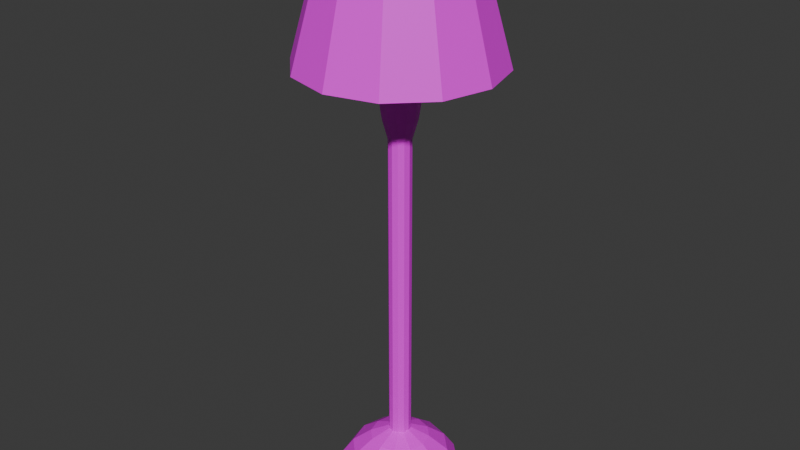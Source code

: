 # Source: Abajur.blend  (saved by Blender 5.0.119; exported with 4.5.12 LTS)
import bpy
from mathutils import Matrix  # noqa: F401  (used for matrix-valued properties, if any)

bpy.ops.wm.read_factory_settings(use_empty=True)
scene = bpy.context.scene
scene.name = 'Scene'

# ---- collections
col_collection = bpy.data.collections.new('Collection'); scene.collection.children.link(col_collection)

# ---- images (referenced by path relative to the original .blend; pixels are not part of the script)
import os
ASSET_DIR = os.environ.get("B2B_ASSET_DIR", "")  # directory of the original .blend (textures are referenced by path, not embedded)
HERE = os.path.dirname(os.path.abspath(__file__))  # packed textures are extracted next to this script under _unpacked/

def load_image(name, relpath, width, height, colorspace="sRGB"):
    """Load a texture the original file referenced (path relative to the .blend, or extracted next to this script)."""
    p = next((c for c in (os.path.join(HERE, relpath), os.path.join(ASSET_DIR, relpath)) if relpath and os.path.exists(c)), "")
    if p:
        img = bpy.data.images.load(p, check_existing=True)
        img.name = name
    else:  # same state as the original file: an image datablock whose file is absent (Cycles renders it pink)
        img = bpy.data.images.new(name, width, height)
        img.source = "FILE"
        img.filepath = "//" + (relpath or name)
    img.colorspace_settings.name = colorspace
    return img
img_base_base_color_001 = load_image('Base Base Color.001', 'Base Base Color.001.png', 1024, 1024, 'sRGB')
img_pilar_1_base_color = load_image('Pilar 1 Base Color', 'Pilar 1 Base Color.png', 1024, 1024, 'sRGB')
img_pilar_2_base_color_001 = load_image('Pilar 2 Base Color.001', 'Pilar 2 Base Color.001.png', 1024, 1024, 'sRGB')
img_pilar_4_base_color = load_image('Pilar 4 Base Color', 'Pilar 4 Base Color.png', 1024, 1024, 'sRGB')
img_cabe_a_base_color = load_image('Cabeça Base Color', 'Cabeça Base Color.png', 1024, 1024, 'sRGB')
img_pilar_3_metallic = load_image('Pilar 3 Metallic', '', 16, 16, 'Non-Color')
img_material_013_base_color = load_image('Material.013 Base Color', '', 16, 16, 'sRGB')
img_haste_base_color_001 = load_image('Haste Base Color.001', 'Haste Base Color.001.png', 1024, 1024, 'sRGB')

# ---- materials (node trees are filled in below, after node groups)
mat_material_007 = bpy.data.materials.new('Material.007')
mat_material_006 = bpy.data.materials.new('Material.006')
mat_material_005 = bpy.data.materials.new('Material.005')
mat_material_004 = bpy.data.materials.new('Material.004')
mat_material_001 = bpy.data.materials.new('Material.001')
mat_material_013 = bpy.data.materials.new('Material.013')
mat_material_003 = bpy.data.materials.new('Material.003')

# ---- material node trees
mat_material_007.use_nodes = True; mat_material_007.node_tree.nodes.clear()
_N = mat_material_007.node_tree.nodes; _L = mat_material_007.node_tree.links
n0 = _N.new('ShaderNodeBsdfPrincipled'); n0.name = 'Principled BSDF'; n0.location = (-200, 100)
n1 = _N.new('ShaderNodeOutputMaterial'); n1.name = 'Material Output'; n1.location = (200, 100)
n2 = _N.new('ShaderNodeTexImage'); n2.name = 'Image Texture'; n2.location = (-490, 75)
n2.image = img_base_base_color_001
n2.interpolation = 'Closest'
_L.new(n0.outputs[0], n1.inputs[0])
_L.new(n2.outputs[0], n0.inputs[0])
n1.is_active_output = True
mat_material_006.use_nodes = True; mat_material_006.node_tree.nodes.clear()
_N = mat_material_006.node_tree.nodes; _L = mat_material_006.node_tree.links
n0 = _N.new('ShaderNodeBsdfPrincipled'); n0.name = 'Principled BSDF'; n0.location = (-200, 100)
n1 = _N.new('ShaderNodeOutputMaterial'); n1.name = 'Material Output'; n1.location = (200, 100)
n2 = _N.new('ShaderNodeTexImage'); n2.name = 'Image Texture'; n2.location = (-490, 75)
n2.image = img_pilar_1_base_color
n2.interpolation = 'Closest'
_L.new(n0.outputs[0], n1.inputs[0])
_L.new(n2.outputs[0], n0.inputs[0])
n1.is_active_output = True
mat_material_005.use_nodes = True; mat_material_005.node_tree.nodes.clear()
_N = mat_material_005.node_tree.nodes; _L = mat_material_005.node_tree.links
n0 = _N.new('ShaderNodeBsdfPrincipled'); n0.name = 'Principled BSDF'; n0.location = (-200, 100)
n1 = _N.new('ShaderNodeOutputMaterial'); n1.name = 'Material Output'; n1.location = (200, 100)
n2 = _N.new('ShaderNodeTexImage'); n2.name = 'Image Texture'; n2.location = (-490, 75)
n2.image = img_pilar_2_base_color_001
n2.interpolation = 'Closest'
_L.new(n0.outputs[0], n1.inputs[0])
_L.new(n2.outputs[0], n0.inputs[0])
n1.is_active_output = True
mat_material_004.use_nodes = True; mat_material_004.node_tree.nodes.clear()
_N = mat_material_004.node_tree.nodes; _L = mat_material_004.node_tree.links
n0 = _N.new('ShaderNodeBsdfPrincipled'); n0.name = 'Principled BSDF'; n0.location = (-200, 100)
n1 = _N.new('ShaderNodeOutputMaterial'); n1.name = 'Material Output'; n1.location = (200, 100)
n2 = _N.new('ShaderNodeTexImage'); n2.name = 'Image Texture'; n2.location = (-490, 75)
n2.image = img_pilar_4_base_color
n2.interpolation = 'Closest'
_L.new(n0.outputs[0], n1.inputs[0])
_L.new(n2.outputs[0], n0.inputs[0])
n1.is_active_output = True
mat_material_001.use_nodes = True; mat_material_001.node_tree.nodes.clear()
_N = mat_material_001.node_tree.nodes; _L = mat_material_001.node_tree.links
n0 = _N.new('ShaderNodeBsdfPrincipled'); n0.name = 'Principled BSDF'; n0.location = (-200, 100)
n1 = _N.new('ShaderNodeOutputMaterial'); n1.name = 'Material Output'; n1.location = (200, 100)
n2 = _N.new('ShaderNodeTexImage'); n2.name = 'Image Texture'; n2.location = (-490, 75)
n2.image = img_cabe_a_base_color
n2.interpolation = 'Closest'
_L.new(n0.outputs[0], n1.inputs[0])
_L.new(n2.outputs[0], n0.inputs[0])
n1.is_active_output = True
mat_material_013.use_nodes = True; mat_material_013.node_tree.nodes.clear()
_N = mat_material_013.node_tree.nodes; _L = mat_material_013.node_tree.links
n0 = _N.new('ShaderNodeBsdfPrincipled'); n0.name = 'Principled BSDF'; n0.location = (-200, 100)
n1 = _N.new('ShaderNodeOutputMaterial'); n1.name = 'Material Output'; n1.location = (200, 100)
n2 = _N.new('ShaderNodeTexImage'); n2.name = 'Image Texture'; n2.location = (-490, 50)
n2.image = img_pilar_3_metallic
n3 = _N.new('ShaderNodeTexImage'); n3.name = 'Image Texture.001'; n3.location = (-490, 75)
n3.image = img_material_013_base_color
_L.new(n0.outputs[0], n1.inputs[0])
_L.new(n2.outputs[0], n0.inputs[1])
_L.new(n3.outputs[0], n0.inputs[0])
n1.is_active_output = True
mat_material_003.use_nodes = True; mat_material_003.node_tree.nodes.clear()
_N = mat_material_003.node_tree.nodes; _L = mat_material_003.node_tree.links
n0 = _N.new('ShaderNodeBsdfPrincipled'); n0.name = 'Principled BSDF'; n0.location = (-200, 100)
n1 = _N.new('ShaderNodeOutputMaterial'); n1.name = 'Material Output'; n1.location = (200, 100)
n2 = _N.new('ShaderNodeTexImage'); n2.name = 'Image Texture'; n2.location = (-490, 75)
n2.image = img_haste_base_color_001
_L.new(n0.outputs[0], n1.inputs[0])
_L.new(n2.outputs[0], n0.inputs[0])
n1.is_active_output = True

# ---- world
world_world = bpy.data.worlds.new('World'); scene.world = world_world
world_world.use_nodes = True; world_world.node_tree.nodes.clear()
_N = world_world.node_tree.nodes; _L = world_world.node_tree.links
n0 = _N.new('ShaderNodeOutputWorld'); n0.name = 'World Output'; n0.location = (300, 300)
n1 = _N.new('ShaderNodeBackground'); n1.name = 'Background'; n1.location = (10, 300)
n1.inputs[0].default_value = (0.05088, 0.05088, 0.05088, 1.0)
_L.new(n1.outputs[0], n0.inputs[0])
n0.is_active_output = True
world_world.color = (0.05088, 0.05088, 0.05088)
world_world.use_sun_shadow = False
world_world.sun_shadow_jitter_overblur = 0.0

# ---- meshes
me_cylinder = bpy.data.meshes.new('Cylinder')
me_cylinder.from_pydata([(0.0, 1.0, -0.00395), (0.0, 1.0, 0.25), (0.5, 0.866, -0.00395), (0.5, 0.866, 0.25), (0.866, 0.5, -0.00395), (0.866, 0.5, 0.25), (1.0, 0.0, -0.00395), (1.0, 0.0, 0.25), (0.866, -0.5, -0.00395), (0.866, -0.5, 0.25), (0.5, -0.866, -0.00395), (0.5, -0.866, 0.25), (0.0, -1.0, -0.00395), (0.0, -1.0, 0.25), (-0.5, -0.866, -0.00395), (-0.5, -0.866, 0.25), (-0.866, -0.5, -0.00395), (-0.866, -0.5, 0.25), (-1.0, 0.0, -0.00395), (-1.0, 0.0, 0.25), (-0.866, 0.5, -0.00395), (-0.866, 0.5, 0.25), (-0.5, 0.866, -0.00395), (-0.5, 0.866, 0.25), (9.313e-10, 0.8125, 0.5253), (0.4062, 0.7036, 0.5253), (0.7036, 0.4062, 0.5253), (0.8125, -9.313e-10, 0.5253), (0.7036, -0.4062, 0.5253), (0.4062, -0.7036, 0.5253), (9.313e-10, -0.8125, 0.5253), (-0.4062, -0.7036, 0.5253), (-0.7036, -0.4062, 0.5253), (-0.8125, -9.313e-10, 0.5253), (-0.7036, 0.4062, 0.5253), (-0.4062, 0.7036, 0.5253), (2.804e-09, 0.5005, 0.7659), (0.2502, 0.4334, 0.7659), (0.4334, 0.2502, 0.7659), (0.5005, -5.737e-10, 0.7659), (0.4334, -0.2502, 0.7659), (0.2502, -0.4334, 0.7659), (2.804e-09, -0.5005, 0.7659), (-0.2502, -0.4334, 0.7659), (-0.4334, -0.2502, 0.7659), (-0.5005, -5.737e-10, 0.7659), (-0.4334, 0.2502, 0.7659), (-0.2502, 0.4334, 0.7659), (-2.02e-09, 0.1898, 0.9102), (0.09489, 0.1643, 0.9102), (0.1643, 0.09489, 0.9102), (0.1898, 2.866e-09, 0.9102), (0.1643, -0.09489, 0.9102), (0.09489, -0.1643, 0.9102), (-2.02e-09, -0.1898, 0.9102), (-0.09489, -0.1643, 0.9102), (-0.1643, -0.09489, 0.9102), (-0.1898, 2.866e-09, 0.9102), (-0.1643, 0.09489, 0.9102), (-0.09489, 0.1643, 0.9102)], [], [(0, 1, 3, 2), (2, 3, 5, 4), (4, 5, 7, 6), (6, 7, 9, 8), (8, 9, 11, 10), (10, 11, 13, 12), (12, 13, 15, 14), (14, 15, 17, 16), (16, 17, 19, 18), (18, 19, 21, 20), (13, 11, 29, 30), (20, 21, 23, 22), (22, 23, 1, 0), (0, 2, 4, 6, 8, 10, 12, 14, 16, 18, 20, 22), (33, 32, 44, 45), (11, 9, 28, 29), (9, 7, 27, 28), (1, 23, 35, 24), (3, 1, 24, 25), (7, 5, 26, 27), (23, 21, 34, 35), (5, 3, 25, 26), (21, 19, 33, 34), (19, 17, 32, 33), (17, 15, 31, 32), (15, 13, 30, 31), (42, 41, 53, 54), (30, 29, 41, 42), (27, 26, 38, 39), (34, 33, 45, 46), (31, 30, 42, 43), (28, 27, 39, 40), (35, 34, 46, 47), (25, 24, 36, 37), (32, 31, 43, 44), (29, 28, 40, 41), (24, 35, 47, 36), (26, 25, 37, 38), (49, 48, 59, 58, 57, 56, 55, 54, 53, 52, 51, 50), (39, 38, 50, 51), (46, 45, 57, 58), (43, 42, 54, 55), (40, 39, 51, 52), (47, 46, 58, 59), (37, 36, 48, 49), (44, 43, 55, 56), (41, 40, 52, 53), (36, 47, 59, 48), (38, 37, 49, 50), (45, 44, 56, 57)])
_uv = me_cylinder.uv_layers.new(name='UVMap')
_uv.uv.foreach_set('vector', [0.7047, 0.1327, 0.6349, 0.1327, 0.6349, 0.009562, 0.7047, 0.009562, 0.7047, 0.8056, 0.6349, 0.8056, 0.6349, 0.6824, 0.7047, 0.6824, 0.7047, 0.6824, 0.6349, 0.6824, 0.6349, 0.5403, 0.7047, 0.5403, 0.7047, 0.5403, 0.6349, 0.5403, 0.6349, 0.4171, 0.7047, 0.4171, 0.8692, 0.398, 0.7994, 0.398, 0.7994, 0.2749, 0.8692, 0.2749, 0.8692, 0.2749, 0.7994, 0.2749, 0.7994, 0.1327, 0.8692, 0.1327, 0.8692, 0.1327, 0.7994, 0.1327, 0.7994, 0.009562, 0.8692, 0.009562, 0.8692, 0.8056, 0.7994, 0.8056, 0.7994, 0.6824, 0.8692, 0.6824, 0.8692, 0.6824, 0.7994, 0.6824, 0.7994, 0.5403, 0.8692, 0.5403, 0.8692, 0.5403, 0.7994, 0.5403, 0.7994, 0.4171, 0.8692, 0.4171, 0.7994, 0.1327, 0.7994, 0.2749, 0.7238, 0.2615, 0.7238, 0.146, 0.7047, 0.398, 0.6349, 0.398, 0.6349, 0.2749, 0.7047, 0.2749, 0.7047, 0.2749, 0.6349, 0.2749, 0.6349, 0.1327, 0.7047, 0.1327, 0.009562, 0.346, 0.009562, 0.2038, 0.08065, 0.08065, 0.2038, 0.009562, 0.346, 0.009562, 0.4691, 0.08065, 0.5402, 0.2038, 0.5402, 0.346, 0.4691, 0.4691, 0.346, 0.5402, 0.2038, 0.5402, 0.08065, 0.4691, 0.06732, 0.6171, 0.1674, 0.5593, 0.1895, 0.6421, 0.1279, 0.6777, 0.7994, 0.2749, 0.7994, 0.398, 0.7238, 0.3616, 0.7238, 0.2615, 0.6349, 0.4171, 0.6349, 0.5403, 0.5593, 0.5536, 0.5593, 0.4535, 0.6349, 0.1327, 0.6349, 0.2749, 0.5593, 0.2615, 0.5593, 0.146, 0.6349, 0.009562, 0.6349, 0.1327, 0.5593, 0.146, 0.5593, 0.04598, 0.6349, 0.5403, 0.6349, 0.6824, 0.5593, 0.6691, 0.5593, 0.5536, 0.6349, 0.2749, 0.6349, 0.398, 0.5593, 0.3616, 0.5593, 0.2615, 0.6349, 0.6824, 0.6349, 0.8056, 0.5593, 0.7692, 0.5593, 0.6691, 0.7994, 0.4171, 0.7994, 0.5403, 0.7238, 0.5536, 0.7238, 0.4535, 0.7994, 0.5403, 0.7994, 0.6824, 0.7238, 0.6691, 0.7238, 0.5536, 0.7994, 0.6824, 0.7994, 0.8056, 0.7238, 0.7692, 0.7238, 0.6691, 0.7994, 0.009562, 0.7994, 0.1327, 0.7238, 0.146, 0.7238, 0.04598, 0.3223, 0.6777, 0.3579, 0.7393, 0.2755, 0.7614, 0.262, 0.738, 0.3829, 0.6171, 0.4407, 0.7171, 0.3579, 0.7393, 0.3223, 0.6777, 0.3829, 0.9327, 0.2829, 0.9904, 0.2607, 0.9077, 0.3223, 0.8721, 0.009562, 0.7171, 0.06732, 0.6171, 0.1279, 0.6777, 0.09234, 0.7393, 0.2829, 0.5593, 0.3829, 0.6171, 0.3223, 0.6777, 0.2607, 0.6421, 0.4407, 0.8326, 0.3829, 0.9327, 0.3223, 0.8721, 0.3579, 0.8105, 0.009562, 0.8326, 0.009562, 0.7171, 0.09234, 0.7393, 0.09234, 0.8105, 0.1674, 0.9904, 0.06732, 0.9327, 0.1279, 0.8721, 0.1895, 0.9077, 0.1674, 0.5593, 0.2829, 0.5593, 0.2607, 0.6421, 0.1895, 0.6421, 0.4407, 0.7171, 0.4407, 0.8326, 0.3579, 0.8105, 0.3579, 0.7393, 0.06732, 0.9327, 0.009562, 0.8326, 0.09234, 0.8105, 0.1279, 0.8721, 0.2829, 0.9904, 0.1674, 0.9904, 0.1895, 0.9077, 0.2607, 0.9077, 0.2116, 0.8252, 0.1883, 0.8117, 0.1748, 0.7884, 0.1748, 0.7614, 0.1883, 0.738, 0.2116, 0.7245, 0.2386, 0.7245, 0.262, 0.738, 0.2755, 0.7614, 0.2755, 0.7884, 0.262, 0.8117, 0.2386, 0.8252, 0.3223, 0.8721, 0.2607, 0.9077, 0.2386, 0.8252, 0.262, 0.8117, 0.09234, 0.7393, 0.1279, 0.6777, 0.1883, 0.738, 0.1748, 0.7614, 0.2607, 0.6421, 0.3223, 0.6777, 0.262, 0.738, 0.2386, 0.7245, 0.3579, 0.8105, 0.3223, 0.8721, 0.262, 0.8117, 0.2755, 0.7884, 0.09234, 0.8105, 0.09234, 0.7393, 0.1748, 0.7614, 0.1748, 0.7884, 0.1895, 0.9077, 0.1279, 0.8721, 0.1883, 0.8117, 0.2116, 0.8252, 0.1895, 0.6421, 0.2607, 0.6421, 0.2386, 0.7245, 0.2116, 0.7245, 0.3579, 0.7393, 0.3579, 0.8105, 0.2755, 0.7884, 0.2755, 0.7614, 0.1279, 0.8721, 0.09234, 0.8105, 0.1748, 0.7884, 0.1883, 0.8117, 0.2607, 0.9077, 0.1895, 0.9077, 0.2116, 0.8252, 0.2386, 0.8252, 0.1279, 0.6777, 0.1895, 0.6421, 0.2116, 0.7245, 0.1883, 0.738])
me_cylinder.materials.append(mat_material_007)
me_cylinder.update()
me_cylinder_002 = bpy.data.meshes.new('Cylinder.002')
me_cylinder_002.from_pydata([(0.0, 1.0, -0.25), (0.0, 1.0, 28.47), (0.5, 0.866, -0.25), (0.5, 0.866, 28.47), (0.866, 0.5, -0.25), (0.866, 0.5, 28.47), (1.0, 0.0, -0.25), (1.0, 0.0, 28.47), (0.866, -0.5, -0.25), (0.866, -0.5, 28.47), (0.5, -0.866, -0.25), (0.5, -0.866, 28.47), (0.0, -1.0, -0.25), (0.0, -1.0, 28.47), (-0.5, -0.866, -0.25), (-0.5, -0.866, 28.47), (-0.866, -0.5, -0.25), (-0.866, -0.5, 28.47), (-1.0, 0.0, -0.25), (-1.0, 0.0, 28.47), (-0.866, 0.5, -0.25), (-0.866, 0.5, 28.47), (-0.5, 0.866, -0.25), (-0.5, 0.866, 28.47)], [], [(0, 1, 3, 2), (2, 3, 5, 4), (4, 5, 7, 6), (6, 7, 9, 8), (8, 9, 11, 10), (10, 11, 13, 12), (12, 13, 15, 14), (14, 15, 17, 16), (16, 17, 19, 18), (18, 19, 21, 20), (3, 1, 23, 21, 19, 17, 15, 13, 11, 9, 7, 5), (20, 21, 23, 22), (22, 23, 1, 0), (0, 2, 4, 6, 8, 10, 12, 14, 16, 18, 20, 22)])
_uv = me_cylinder_002.uv_layers.new(name='UVMap')
_uv.uv.foreach_set('vector', [0.02051, 0.9949, 0.02051, 0.005059, 0.03835, 0.005059, 0.03835, 0.9949, 0.03835, 0.9949, 0.03835, 0.005059, 0.0538, 0.005059, 0.0538, 0.9949, 0.06392, 0.9949, 0.06392, 0.005059, 0.07937, 0.005059, 0.07937, 0.9949, 0.07937, 0.9949, 0.07937, 0.005059, 0.09721, 0.005059, 0.09721, 0.9949, 0.09721, 0.9949, 0.09721, 0.005059, 0.1127, 0.005059, 0.1127, 0.9949, 0.1228, 0.9949, 0.1228, 0.005059, 0.1382, 0.005059, 0.1382, 0.9949, 0.1382, 0.9949, 0.1382, 0.005059, 0.1561, 0.005059, 0.1561, 0.9949, 0.1561, 0.9949, 0.1561, 0.005059, 0.1715, 0.005059, 0.1715, 0.9949, 0.1816, 0.9949, 0.1816, 0.005059, 0.1971, 0.005059, 0.1971, 0.9949, 0.1971, 0.9949, 0.1971, 0.005059, 0.2149, 0.005059, 0.2149, 0.9949, 0.2494, 0.06272, 0.2405, 0.04727, 0.2405, 0.02943, 0.2494, 0.01398, 0.2649, 0.005059, 0.2827, 0.005059, 0.2982, 0.01398, 0.3071, 0.02943, 0.3071, 0.04727, 0.2982, 0.06272, 0.2827, 0.07164, 0.2649, 0.07164, 0.2149, 0.9949, 0.2149, 0.005059, 0.2304, 0.005059, 0.2304, 0.9949, 0.005059, 0.9949, 0.005059, 0.005059, 0.02051, 0.005059, 0.02051, 0.9949, 0.2405, 0.124, 0.2405, 0.1061, 0.2494, 0.09068, 0.2649, 0.08176, 0.2827, 0.08176, 0.2982, 0.09068, 0.3071, 0.1061, 0.3071, 0.124, 0.2982, 0.1394, 0.2827, 0.1483, 0.2649, 0.1483, 0.2494, 0.1394])
me_cylinder_002.materials.append(mat_material_006)
me_cylinder_002.update()
me_cylinder_003 = bpy.data.meshes.new('Cylinder.003')
me_cylinder_003.from_pydata([(3.086e-09, 0.7996, -0.25), (0.0, 1.0, 4.137), (0.3998, 0.6924, -0.25), (0.5, 0.866, 4.137), (0.6924, 0.3998, -0.25), (0.866, 0.5, 4.137), (0.7996, -1.029e-09, -0.25), (1.0, 0.0, 4.137), (0.6924, -0.3998, -0.25), (0.866, -0.5, 4.137), (0.3998, -0.6924, -0.25), (0.5, -0.866, 4.137), (3.086e-09, -0.7996, -0.25), (0.0, -1.0, 4.137), (-0.3998, -0.6924, -0.25), (-0.5, -0.866, 4.137), (-0.6924, -0.3998, -0.25), (-0.866, -0.5, 4.137), (-0.7996, -1.029e-09, -0.25), (-1.0, 0.0, 4.137), (-0.6924, 0.3998, -0.25), (-0.866, 0.5, 4.137), (-0.3998, 0.6924, -0.25), (-0.5, 0.866, 4.137), (-1.132e-09, 1.155, 1.022), (-1.312e-09, 1.378, 2.539), (-1.312e-09, 1.378, 3.329), (0.6891, 1.194, 3.329), (0.6891, 1.194, 2.539), (0.5776, 1.0, 1.022), (1.194, 0.6891, 3.329), (1.194, 0.6891, 2.539), (1.0, 0.5776, 1.022), (1.378, 2.097e-10, 3.329), (1.378, 2.097e-10, 2.539), (1.155, 6.918e-10, 1.022), (1.194, -0.6891, 3.329), (1.194, -0.6891, 2.539), (1.0, -0.5776, 1.022), (0.6891, -1.194, 3.329), (0.6891, -1.194, 2.539), (0.5776, -1.0, 1.022), (-1.312e-09, -1.378, 3.329), (-1.312e-09, -1.378, 2.539), (-1.132e-09, -1.155, 1.022), (-0.6891, -1.194, 3.329), (-0.6891, -1.194, 2.539), (-0.5776, -1.0, 1.022), (-1.194, -0.6891, 3.329), (-1.194, -0.6891, 2.539), (-1.0, -0.5776, 1.022), (-1.378, 2.097e-10, 3.329), (-1.378, 2.097e-10, 2.539), (-1.155, 6.918e-10, 1.022), (-1.194, 0.6891, 3.329), (-1.194, 0.6891, 2.539), (-1.0, 0.5776, 1.022), (-0.6891, 1.194, 3.329), (-0.6891, 1.194, 2.539), (-0.5776, 1.0, 1.022)], [], [(26, 1, 3, 27), (27, 3, 5, 30), (30, 5, 7, 33), (33, 7, 9, 36), (36, 9, 11, 39), (39, 11, 13, 42), (42, 13, 15, 45), (45, 15, 17, 48), (48, 17, 19, 51), (51, 19, 21, 54), (3, 1, 23, 21, 19, 17, 15, 13, 11, 9, 7, 5), (54, 21, 23, 57), (57, 23, 1, 26), (0, 2, 4, 6, 8, 10, 12, 14, 16, 18, 20, 22), (22, 59, 24, 0), (59, 58, 25, 24), (58, 57, 26, 25), (20, 56, 59, 22), (56, 55, 58, 59), (55, 54, 57, 58), (18, 53, 56, 20), (53, 52, 55, 56), (52, 51, 54, 55), (16, 50, 53, 18), (50, 49, 52, 53), (49, 48, 51, 52), (14, 47, 50, 16), (47, 46, 49, 50), (46, 45, 48, 49), (12, 44, 47, 14), (44, 43, 46, 47), (43, 42, 45, 46), (10, 41, 44, 12), (41, 40, 43, 44), (40, 39, 42, 43), (8, 38, 41, 10), (38, 37, 40, 41), (37, 36, 39, 40), (6, 35, 38, 8), (35, 34, 37, 38), (34, 33, 36, 37), (4, 32, 35, 6), (32, 31, 34, 35), (31, 30, 33, 34), (2, 29, 32, 4), (29, 28, 31, 32), (28, 27, 30, 31), (0, 24, 29, 2), (24, 25, 28, 29), (25, 26, 27, 28)])
_uv = me_cylinder_003.uv_layers.new(name='UVMap')
_uv.uv.foreach_set('vector', [0.1674, 0.1035, 0.1558, 0.009037, 0.2091, 0.01017, 0.241, 0.105, 0.259, 0.105, 0.2909, 0.01017, 0.3442, 0.009037, 0.3326, 0.1035, 0.3326, 0.1035, 0.3442, 0.009037, 0.4058, 0.009037, 0.4174, 0.1035, 0.4174, 0.1035, 0.4058, 0.009037, 0.4591, 0.01017, 0.491, 0.105, 0.509, 0.105, 0.5409, 0.01017, 0.5942, 0.009037, 0.5826, 0.1035, 0.5826, 0.1035, 0.5942, 0.009037, 0.6558, 0.009037, 0.6674, 0.1035, 0.6674, 0.1035, 0.6558, 0.009037, 0.7091, 0.01017, 0.741, 0.105, 0.759, 0.105, 0.7909, 0.01017, 0.8442, 0.009037, 0.8326, 0.1035, 0.8326, 0.1035, 0.8442, 0.009037, 0.9058, 0.009037, 0.9174, 0.1035, 0.9174, 0.1035, 0.9058, 0.009037, 0.9591, 0.01017, 0.991, 0.105, 0.03983, 0.7496, 0.009037, 0.6962, 0.009037, 0.6347, 0.03983, 0.5813, 0.09317, 0.5505, 0.1548, 0.5505, 0.2081, 0.5813, 0.2389, 0.6347, 0.2389, 0.6962, 0.2081, 0.7496, 0.1548, 0.7804, 0.09317, 0.7804, 0.009037, 0.105, 0.04086, 0.01017, 0.0942, 0.009037, 0.08255, 0.1035, 0.08255, 0.1035, 0.0942, 0.009037, 0.1558, 0.009037, 0.1674, 0.1035, 0.2837, 0.7097, 0.259, 0.667, 0.259, 0.6178, 0.2837, 0.5751, 0.3263, 0.5505, 0.3756, 0.5505, 0.4182, 0.5751, 0.4428, 0.6178, 0.4428, 0.667, 0.4182, 0.7097, 0.3756, 0.7343, 0.3263, 0.7343, 0.1004, 0.5315, 0.08942, 0.3788, 0.1606, 0.3788, 0.1496, 0.5315, 0.08942, 0.3788, 0.08255, 0.1974, 0.1674, 0.1974, 0.1606, 0.3788, 0.08255, 0.1974, 0.08255, 0.1035, 0.1674, 0.1035, 0.1674, 0.1974, 0.05773, 0.5324, 0.0278, 0.3801, 0.08942, 0.3788, 0.1004, 0.5315, 0.0278, 0.3801, 0.009037, 0.199, 0.08255, 0.1974, 0.08942, 0.3788, 0.009037, 0.199, 0.009037, 0.105, 0.08255, 0.1035, 0.08255, 0.1974, 0.8996, 0.5315, 0.9106, 0.3788, 0.9722, 0.3801, 0.9423, 0.5324, 0.9106, 0.3788, 0.9174, 0.1974, 0.991, 0.199, 0.9722, 0.3801, 0.9174, 0.1974, 0.9174, 0.1035, 0.991, 0.105, 0.991, 0.199, 0.8504, 0.5315, 0.8394, 0.3788, 0.9106, 0.3788, 0.8996, 0.5315, 0.8394, 0.3788, 0.8326, 0.1974, 0.9174, 0.1974, 0.9106, 0.3788, 0.8326, 0.1974, 0.8326, 0.1035, 0.9174, 0.1035, 0.9174, 0.1974, 0.8077, 0.5324, 0.7778, 0.3801, 0.8394, 0.3788, 0.8504, 0.5315, 0.7778, 0.3801, 0.759, 0.199, 0.8326, 0.1974, 0.8394, 0.3788, 0.759, 0.199, 0.759, 0.105, 0.8326, 0.1035, 0.8326, 0.1974, 0.6496, 0.5315, 0.6606, 0.3788, 0.7222, 0.3801, 0.6923, 0.5324, 0.6606, 0.3788, 0.6674, 0.1974, 0.741, 0.199, 0.7222, 0.3801, 0.6674, 0.1974, 0.6674, 0.1035, 0.741, 0.105, 0.741, 0.199, 0.6004, 0.5315, 0.5894, 0.3788, 0.6606, 0.3788, 0.6496, 0.5315, 0.5894, 0.3788, 0.5826, 0.1974, 0.6674, 0.1974, 0.6606, 0.3788, 0.5826, 0.1974, 0.5826, 0.1035, 0.6674, 0.1035, 0.6674, 0.1974, 0.5577, 0.5324, 0.5278, 0.3801, 0.5894, 0.3788, 0.6004, 0.5315, 0.5278, 0.3801, 0.509, 0.199, 0.5826, 0.1974, 0.5894, 0.3788, 0.509, 0.199, 0.509, 0.105, 0.5826, 0.1035, 0.5826, 0.1974, 0.3996, 0.5315, 0.4106, 0.3788, 0.4722, 0.3801, 0.4423, 0.5324, 0.4106, 0.3788, 0.4174, 0.1974, 0.491, 0.199, 0.4722, 0.3801, 0.4174, 0.1974, 0.4174, 0.1035, 0.491, 0.105, 0.491, 0.199, 0.3504, 0.5315, 0.3394, 0.3788, 0.4106, 0.3788, 0.3996, 0.5315, 0.3394, 0.3788, 0.3326, 0.1974, 0.4174, 0.1974, 0.4106, 0.3788, 0.3326, 0.1974, 0.3326, 0.1035, 0.4174, 0.1035, 0.4174, 0.1974, 0.3077, 0.5324, 0.2778, 0.3801, 0.3394, 0.3788, 0.3504, 0.5315, 0.2778, 0.3801, 0.259, 0.199, 0.3326, 0.1974, 0.3394, 0.3788, 0.259, 0.199, 0.259, 0.105, 0.3326, 0.1035, 0.3326, 0.1974, 0.1496, 0.5315, 0.1606, 0.3788, 0.2222, 0.3801, 0.1923, 0.5324, 0.1606, 0.3788, 0.1674, 0.1974, 0.241, 0.199, 0.2222, 0.3801, 0.1674, 0.1974, 0.1674, 0.1035, 0.241, 0.105, 0.241, 0.199])
me_cylinder_003.materials.append(mat_material_005)
me_cylinder_003.update()
me_cylinder_004 = bpy.data.meshes.new('Cylinder.004')
me_cylinder_004.from_pydata([(0.0, 1.0, -0.25), (0.0, 0.5861, 1.683), (0.5, 0.866, -0.25), (0.2931, 0.5076, 1.683), (0.866, 0.5, -0.25), (0.5076, 0.2931, 1.683), (1.0, 0.0, -0.25), (0.5861, 0.0, 1.683), (0.866, -0.5, -0.25), (0.5076, -0.2931, 1.683), (0.5, -0.866, -0.25), (0.2931, -0.5076, 1.683), (0.0, -1.0, -0.25), (0.0, -0.5861, 1.683), (-0.5, -0.866, -0.25), (-0.2931, -0.5076, 1.683), (-0.866, -0.5, -0.25), (-0.5076, -0.2931, 1.683), (-1.0, 0.0, -0.25), (-0.5861, 0.0, 1.683), (-0.866, 0.5, -0.25), (-0.5076, 0.2931, 1.683), (-0.5, 0.866, -0.25), (-0.2931, 0.5076, 1.683)], [], [(0, 1, 3, 2), (2, 3, 5, 4), (4, 5, 7, 6), (6, 7, 9, 8), (8, 9, 11, 10), (10, 11, 13, 12), (12, 13, 15, 14), (14, 15, 17, 16), (16, 17, 19, 18), (18, 19, 21, 20), (3, 1, 23, 21, 19, 17, 15, 13, 11, 9, 7, 5), (20, 21, 23, 22), (22, 23, 1, 0), (0, 2, 4, 6, 8, 10, 12, 14, 16, 18, 20, 22)])
_uv = me_cylinder_004.uv_layers.new(name='UVMap')
_uv.uv.foreach_set('vector', [0.4113, 0.3955, 0.4692, 0.009698, 0.5212, 0.01634, 0.5, 0.4069, 0.5, 0.4069, 0.5212, 0.01634, 0.5812, 0.01634, 0.6024, 0.4069, 0.6024, 0.4069, 0.5812, 0.01634, 0.6332, 0.009698, 0.6911, 0.3955, 0.009698, 0.7971, 0.0676, 0.4113, 0.1196, 0.418, 0.09839, 0.8085, 0.09839, 0.8085, 0.1196, 0.418, 0.1796, 0.418, 0.2008, 0.8085, 0.2008, 0.8085, 0.1796, 0.418, 0.2316, 0.4113, 0.2895, 0.7971, 0.4113, 0.8121, 0.4692, 0.4263, 0.5212, 0.4329, 0.5, 0.8234, 0.5, 0.8234, 0.5212, 0.4329, 0.5812, 0.4329, 0.6024, 0.8234, 0.6024, 0.8234, 0.5812, 0.4329, 0.6332, 0.4263, 0.6911, 0.8121, 0.7105, 0.3955, 0.7684, 0.009698, 0.8204, 0.01634, 0.7992, 0.4069, 0.7405, 0.6203, 0.7105, 0.5683, 0.7105, 0.5083, 0.7405, 0.4563, 0.7925, 0.4263, 0.8525, 0.4263, 0.9045, 0.4563, 0.9345, 0.5083, 0.9345, 0.5683, 0.9045, 0.6203, 0.8525, 0.6503, 0.7925, 0.6503, 0.7992, 0.4069, 0.8204, 0.01634, 0.8804, 0.01634, 0.9016, 0.4069, 0.9016, 0.4069, 0.8804, 0.01634, 0.9324, 0.009698, 0.9903, 0.3955, 0.009698, 0.252, 0.009698, 0.1496, 0.06091, 0.06091, 0.1496, 0.009698, 0.252, 0.009698, 0.3407, 0.06091, 0.3919, 0.1496, 0.3919, 0.252, 0.3407, 0.3407, 0.252, 0.3919, 0.1496, 0.3919, 0.06091, 0.3407])
me_cylinder_004.materials.append(mat_material_004)
me_cylinder_004.update()
me_cylinder_005 = bpy.data.meshes.new('Cylinder.005')
me_cylinder_005.from_pydata([(0.0, 0.9146, -0.25), (1.018e-08, 0.5688, 1.071), (0.4573, 0.792, -0.25), (0.2844, 0.4926, 1.071), (0.792, 0.4573, -0.25), (0.4926, 0.2844, 1.071), (0.9146, 0.0, -0.25), (0.5688, 0.0, 1.071), (0.792, -0.4573, -0.25), (0.4926, -0.2844, 1.071), (0.4573, -0.792, -0.25), (0.2844, -0.4926, 1.071), (0.0, -0.9146, -0.25), (1.018e-08, -0.5688, 1.071), (-0.4573, -0.792, -0.25), (-0.2844, -0.4926, 1.071), (-0.792, -0.4573, -0.25), (-0.4926, -0.2844, 1.071), (-0.9146, 0.0, -0.25), (-0.5688, 0.0, 1.071), (-0.792, 0.4573, -0.25), (-0.4926, 0.2844, 1.071), (-0.4573, 0.792, -0.25), (-0.2844, 0.4926, 1.071), (0.3153, 0.5461, 1.071), (1.018e-08, 0.6306, 1.071), (0.5461, 0.3153, 1.071), (0.6306, 0.0, 1.071), (0.5461, -0.3153, 1.071), (0.3153, -0.5461, 1.071), (1.018e-08, -0.6306, 1.071), (-0.3153, -0.5461, 1.071), (-0.5461, -0.3153, 1.071), (-0.6306, 0.0, 1.071), (-0.5461, 0.3153, 1.071), (-0.3153, 0.5461, 1.071), (0.0, 1.0, -0.25), (0.5, 0.866, -0.25), (0.866, 0.5, -0.25), (1.0, 0.0, -0.25), (0.866, -0.5, -0.25), (0.5, -0.866, -0.25), (0.0, -1.0, -0.25), (-0.5, -0.866, -0.25), (-0.866, -0.5, -0.25), (-1.0, 0.0, -0.25), (-0.866, 0.5, -0.25), (-0.5, 0.866, -0.25)], [], [(36, 25, 24, 37), (37, 24, 26, 38), (38, 26, 27, 39), (39, 27, 28, 40), (40, 28, 29, 41), (41, 29, 30, 42), (42, 30, 31, 43), (43, 31, 32, 44), (44, 32, 33, 45), (45, 33, 34, 46), (46, 34, 35, 47), (47, 35, 25, 36), (1, 3, 24, 25), (3, 5, 26, 24), (5, 7, 27, 26), (7, 9, 28, 27), (9, 11, 29, 28), (11, 13, 30, 29), (13, 15, 31, 30), (15, 17, 32, 31), (17, 19, 33, 32), (19, 21, 34, 33), (21, 23, 35, 34), (23, 1, 25, 35), (2, 0, 36, 37), (4, 2, 37, 38), (6, 4, 38, 39), (8, 6, 39, 40), (10, 8, 40, 41), (12, 10, 41, 42), (14, 12, 42, 43), (16, 14, 43, 44), (18, 16, 44, 45), (20, 18, 45, 46), (22, 20, 46, 47), (0, 22, 47, 36), (15, 13, 12, 14), (13, 11, 10, 12), (17, 15, 14, 16), (19, 17, 16, 18), (11, 9, 8, 10), (9, 7, 6, 8), (7, 5, 4, 6), (5, 3, 2, 4), (2, 0, 1, 3, 5, 4), (1, 23, 22, 0), (23, 21, 20, 22), (21, 19, 18, 20)])
_uv = me_cylinder_005.uv_layers.new(name='UVMap')
_uv.uv.foreach_set('vector', [0.575, 0.4948, 0.3549, 0.4608, 0.3566, 0.4089, 0.5777, 0.4124, 0.5777, 0.4124, 0.3566, 0.4089, 0.3566, 0.3569, 0.5777, 0.33, 0.5777, 0.33, 0.3566, 0.3569, 0.3549, 0.3188, 0.575, 0.2696, 0.5767, 0.2453, 0.3549, 0.2022, 0.3589, 0.1556, 0.583, 0.1714, 0.583, 0.1714, 0.3589, 0.1556, 0.3589, 0.1018, 0.583, 0.08605, 0.583, 0.08605, 0.3589, 0.1018, 0.3549, 0.05521, 0.5767, 0.01215, 0.5707, 0.7488, 0.3572, 0.696, 0.3549, 0.6546, 0.5672, 0.6833, 0.5672, 0.6833, 0.3549, 0.6546, 0.3549, 0.6016, 0.5672, 0.5992, 0.5672, 0.5992, 0.3549, 0.6016, 0.3572, 0.5511, 0.5707, 0.5191, 0.226, 0.5881, 0.01565, 0.545, 0.01215, 0.4984, 0.2205, 0.5142, 0.2205, 0.5142, 0.01215, 0.4984, 0.01215, 0.4446, 0.2205, 0.4288, 0.2205, 0.4288, 0.01215, 0.4446, 0.01565, 0.398, 0.226, 0.3549, 0.022, 0.7371, 0.04627, 0.7791, 0.03906, 0.7863, 0.01215, 0.7397, 0.04627, 0.7791, 0.0883, 0.8034, 0.08566, 0.8132, 0.03906, 0.7863, 0.0883, 0.8034, 0.1368, 0.8034, 0.1395, 0.8132, 0.08566, 0.8132, 0.1368, 0.8034, 0.1789, 0.7791, 0.1861, 0.7863, 0.1395, 0.8132, 0.1789, 0.7791, 0.2031, 0.7371, 0.213, 0.7397, 0.1861, 0.7863, 0.2031, 0.7371, 0.2031, 0.6885, 0.213, 0.6859, 0.213, 0.7397, 0.2031, 0.6885, 0.1789, 0.6465, 0.1861, 0.6393, 0.213, 0.6859, 0.1789, 0.6465, 0.1368, 0.6222, 0.1395, 0.6124, 0.1861, 0.6393, 0.1368, 0.6222, 0.0883, 0.6222, 0.08566, 0.6124, 0.1395, 0.6124, 0.0883, 0.6222, 0.04627, 0.6465, 0.03906, 0.6393, 0.08566, 0.6124, 0.04627, 0.6465, 0.022, 0.6885, 0.01215, 0.6859, 0.03906, 0.6393, 0.022, 0.6885, 0.022, 0.7371, 0.01215, 0.7397, 0.01215, 0.6859, 0.02575, 0.1324, 0.02575, 0.2104, 0.01215, 0.2141, 0.01215, 0.1287, 0.06478, 0.06478, 0.02575, 0.1324, 0.01215, 0.1287, 0.05482, 0.05482, 0.1324, 0.02575, 0.06478, 0.06478, 0.05482, 0.05482, 0.1287, 0.01215, 0.2104, 0.02575, 0.1324, 0.02575, 0.1287, 0.01215, 0.2141, 0.01215, 0.278, 0.06478, 0.2104, 0.02575, 0.2141, 0.01215, 0.288, 0.05482, 0.317, 0.1324, 0.278, 0.06478, 0.288, 0.05482, 0.3306, 0.1287, 0.317, 0.2104, 0.317, 0.1324, 0.3306, 0.1287, 0.3306, 0.2141, 0.278, 0.278, 0.317, 0.2104, 0.3306, 0.2141, 0.288, 0.288, 0.2104, 0.317, 0.278, 0.278, 0.288, 0.288, 0.2141, 0.3306, 0.1324, 0.317, 0.2104, 0.317, 0.2141, 0.3306, 0.1287, 0.3306, 0.06478, 0.278, 0.1324, 0.317, 0.1287, 0.3306, 0.05482, 0.288, 0.02575, 0.2104, 0.06478, 0.278, 0.05482, 0.288, 0.01215, 0.2141, 0.7414, 0.01215, 0.7883, 0.01366, 0.8133, 0.2286, 0.738, 0.2261, 0.6353, 0.5191, 0.6773, 0.5223, 0.6626, 0.7454, 0.595, 0.7404, 0.6945, 0.01215, 0.7414, 0.01215, 0.738, 0.2261, 0.6626, 0.2261, 0.6602, 0.01366, 0.6945, 0.01215, 0.6626, 0.2261, 0.6073, 0.2286, 0.6773, 0.5223, 0.7259, 0.5223, 0.7406, 0.7454, 0.6626, 0.7454, 0.7259, 0.5223, 0.7679, 0.5191, 0.8082, 0.7404, 0.7406, 0.7454, 0.8637, 0.5191, 0.9093, 0.5202, 0.9058, 0.7419, 0.8325, 0.7403, 0.9093, 0.5202, 0.9571, 0.5191, 0.9827, 0.7403, 0.9058, 0.7419, 0.9079, 0.9879, 0.8325, 0.9866, 0.861, 0.7662, 0.9079, 0.767, 0.9548, 0.7662, 0.9833, 0.9866, 0.6056, 0.4425, 0.602, 0.4005, 0.8094, 0.4152, 0.8151, 0.4828, 0.602, 0.4005, 0.602, 0.3519, 0.8094, 0.3372, 0.8094, 0.4152, 0.602, 0.3519, 0.6056, 0.3099, 0.8151, 0.2696, 0.8094, 0.3372])
me_cylinder_005.materials.append(mat_material_001)
me_cylinder_005.update()
me_cylinder_006 = bpy.data.meshes.new('Cylinder.006')
me_cylinder_006.from_pydata([(0.0, 1.0, -0.25), (0.0, 1.0, 7.21), (0.5, 0.866, -0.25), (0.5, 0.866, 7.21), (0.866, 0.5, -0.25), (0.866, 0.5, 7.21), (1.0, 0.0, -0.25), (1.0, 0.0, 7.21), (0.866, -0.5, -0.25), (0.866, -0.5, 7.21), (0.5, -0.866, -0.25), (0.5, -0.866, 7.21), (0.0, -1.0, -0.25), (0.0, -1.0, 7.21), (-0.5, -0.866, -0.25), (-0.5, -0.866, 7.21), (-0.866, -0.5, -0.25), (-0.866, -0.5, 7.21), (-1.0, 0.0, -0.25), (-1.0, 0.0, 7.21), (-0.866, 0.5, -0.25), (-0.866, 0.5, 7.21), (-0.5, 0.866, -0.25), (-0.5, 0.866, 7.21)], [], [(0, 1, 3, 2), (2, 3, 5, 4), (4, 5, 7, 6), (6, 7, 9, 8), (8, 9, 11, 10), (10, 11, 13, 12), (12, 13, 15, 14), (14, 15, 17, 16), (16, 17, 19, 18), (18, 19, 21, 20), (3, 1, 23, 21, 19, 17, 15, 13, 11, 9, 7, 5), (20, 21, 23, 22), (22, 23, 1, 0), (0, 2, 4, 6, 8, 10, 12, 14, 16, 18, 20, 22)])
_uv = me_cylinder_006.uv_layers.new(name='UVMap')
_uv.uv.foreach_set('vector', [1.0, 0.5, 1.0, 1.0, 0.9167, 1.0, 0.9167, 0.5, 0.9167, 0.5, 0.9167, 1.0, 0.8333, 1.0, 0.8333, 0.5, 0.8333, 0.5, 0.8333, 1.0, 0.75, 1.0, 0.75, 0.5, 0.75, 0.5, 0.75, 1.0, 0.6667, 1.0, 0.6667, 0.5, 0.6667, 0.5, 0.6667, 1.0, 0.5833, 1.0, 0.5833, 0.5, 0.5833, 0.5, 0.5833, 1.0, 0.5, 1.0, 0.5, 0.5, 0.5, 0.5, 0.5, 1.0, 0.4167, 1.0, 0.4167, 0.5, 0.4167, 0.5, 0.4167, 1.0, 0.3333, 1.0, 0.3333, 0.5, 0.3333, 0.5, 0.3333, 1.0, 0.25, 1.0, 0.25, 0.5, 0.25, 0.5, 0.25, 1.0, 0.1667, 1.0, 0.1667, 0.5, 0.37, 0.4578, 0.25, 0.49, 0.13, 0.4578, 0.04215, 0.37, 0.01, 0.25, 0.04215, 0.13, 0.13, 0.04215, 0.25, 0.01, 0.37, 0.04215, 0.4578, 0.13, 0.49, 0.25, 0.4578, 0.37, 0.1667, 0.5, 0.1667, 1.0, 0.08333, 1.0, 0.08333, 0.5, 0.08333, 0.5, 0.08333, 1.0, 7.451e-08, 1.0, 7.451e-08, 0.5, 0.75, 0.49, 0.87, 0.4578, 0.9578, 0.37, 0.99, 0.25, 0.9578, 0.13, 0.87, 0.04215, 0.75, 0.01, 0.63, 0.04215, 0.5422, 0.13, 0.51, 0.25, 0.5422, 0.37, 0.63, 0.4578])
me_cylinder_006.materials.append(mat_material_013)
me_cylinder_006.update()
me_cube_001 = bpy.data.meshes.new('Cube.001')
me_cube_001.from_pydata([(-1.0, -1.0, -1.0), (-1.0, -1.0, 1.0), (-1.0, 1.0, -1.0), (-1.0, 1.0, 1.0), (1.0, -1.0, -1.0), (1.0, -1.0, 1.0), (1.0, 1.0, -1.0), (1.0, 1.0, 1.0), (-1.0, -8.411, -1.0), (-1.0, -8.411, 1.0), (1.0, -8.411, -1.0), (1.0, -8.411, 1.0), (8.578, -1.0, -1.0), (8.578, -1.0, 1.0), (8.578, 1.0, -1.0), (8.578, 1.0, 1.0), (-1.0, 8.717, -1.0), (-1.0, 8.717, 1.0), (1.0, 8.717, -1.0), (1.0, 8.717, 1.0), (-8.307, -1.0, -1.0), (-8.307, -1.0, 1.0), (-8.307, 1.0, -1.0), (-8.307, 1.0, 1.0)], [], [(3, 2, 22, 23), (3, 7, 19, 17), (5, 4, 12, 13), (4, 5, 11, 10), (2, 6, 4, 0), (7, 3, 1, 5), (10, 11, 9, 8), (1, 0, 8, 9), (0, 4, 10, 8), (5, 1, 9, 11), (14, 15, 13, 12), (4, 6, 14, 12), (7, 5, 13, 15), (6, 7, 15, 14), (16, 17, 19, 18), (2, 3, 17, 16), (7, 6, 18, 19), (6, 2, 16, 18), (20, 21, 23, 22), (0, 1, 21, 20), (1, 3, 23, 21), (2, 0, 20, 22)])
_uv = me_cube_001.uv_layers.new(name='UVMap')
_uv.uv.foreach_set('vector', [0.5774, 0.5186, 0.6483, 0.5186, 0.6483, 0.7776, 0.5774, 0.7776, 0.2461, 0.3001, 0.2967, 0.2504, 0.4883, 0.4456, 0.4377, 0.4952, 0.2003, 0.5186, 0.2712, 0.5186, 0.2712, 0.7872, 0.2003, 0.7872, 0.4597, 0.7812, 0.3889, 0.7812, 0.3889, 0.5186, 0.4597, 0.5186, 0.7539, 0.3001, 0.7033, 0.2504, 0.753, 0.1999, 0.8035, 0.2495, 0.2967, 0.2504, 0.2461, 0.3001, 0.1965, 0.2495, 0.247, 0.1999, 0.8369, 0.5895, 0.766, 0.5895, 0.766, 0.5186, 0.8369, 0.5186, 0.4831, 0.5186, 0.554, 0.5186, 0.554, 0.7812, 0.4831, 0.7812, 0.8035, 0.2495, 0.753, 0.1999, 0.937, 0.01248, 0.9875, 0.06214, 0.247, 0.1999, 0.1965, 0.2495, 0.01246, 0.06214, 0.06303, 0.01248, 0.8369, 0.6838, 0.766, 0.6838, 0.766, 0.6129, 0.8369, 0.6129, 0.753, 0.1999, 0.7033, 0.2504, 0.5117, 0.06228, 0.5614, 0.01171, 0.2967, 0.2504, 0.247, 0.1999, 0.4386, 0.01171, 0.4883, 0.06228, 0.3654, 0.7872, 0.2946, 0.7872, 0.2946, 0.5186, 0.3654, 0.5186, 0.8369, 0.7781, 0.766, 0.7781, 0.766, 0.7072, 0.8369, 0.7072, 0.08258, 0.7921, 0.01171, 0.7921, 0.01171, 0.5186, 0.08258, 0.5186, 0.106, 0.5186, 0.1769, 0.5186, 0.1769, 0.7921, 0.106, 0.7921, 0.7033, 0.2504, 0.7539, 0.3001, 0.5623, 0.4952, 0.5117, 0.4456, 0.6483, 0.8718, 0.5774, 0.8718, 0.5774, 0.801, 0.6483, 0.801, 0.7426, 0.7776, 0.6717, 0.7776, 0.6717, 0.5186, 0.7426, 0.5186, 0.1965, 0.2495, 0.2461, 0.3001, 0.06136, 0.4815, 0.01171, 0.4309, 0.7539, 0.3001, 0.8035, 0.2495, 0.9883, 0.4309, 0.9386, 0.4815])
me_cube_001.materials.append(mat_material_003)
me_cube_001.update()

# ---- objects
ob_base = bpy.data.objects.new('Base', me_cylinder)
ob_pilar_1 = bpy.data.objects.new('Pilar 1', me_cylinder_002)
ob_pilar_2 = bpy.data.objects.new('Pilar 2', me_cylinder_003)
ob_pilar_4 = bpy.data.objects.new('Pilar 4', me_cylinder_004)
ob_cabe_a = bpy.data.objects.new('Cabeça', me_cylinder_005)
ob_pilar_3 = bpy.data.objects.new('Pilar 3', me_cylinder_006)
ob_haste = bpy.data.objects.new('Haste', me_cube_001)

# ---- transforms, parenting, visibility, modifiers, constraints
ob_base.location = (0.0, 0.0, 0.0)
ob_pilar_1.location = (0.0, 0.0, 0.9094)
ob_pilar_1.scale = (0.1869, 0.1869, 0.1869)
ob_pilar_2.location = (0.0, 0.0, 6.253)
ob_pilar_2.scale = (0.242, 0.242, 0.242)
ob_pilar_4.location = (0.0, 0.0, 7.303)
ob_pilar_4.scale = (0.2392, 0.2392, 0.2392)
ob_cabe_a.location = (0.0, 0.0, 7.73)
ob_cabe_a.scale = (1.622, 1.622, 1.622)
ob_pilar_3.location = (0.0, 0.0, 7.711)
ob_pilar_3.scale = (0.2276, 0.2276, 0.2276)
ob_haste.location = (0.0, 0.0, 9.236)
ob_haste.scale = (0.1141, 0.1141, 0.1141)

# ---- collection membership
col_collection.objects.link(ob_base)
col_collection.objects.link(ob_pilar_1)
col_collection.objects.link(ob_pilar_2)
col_collection.objects.link(ob_pilar_4)
col_collection.objects.link(ob_cabe_a)
col_collection.objects.link(ob_pilar_3)
col_collection.objects.link(ob_haste)

# ---- scene / render settings (as saved in the file)
scene.frame_start = 1; scene.frame_end = 250; scene.frame_set(183)
scene.render.engine = 'BLENDER_EEVEE_NEXT'
scene.render.bake_bias = 0.0
scene.render.bake_samples = 0
scene.cycles.sampling_pattern = 'TABULATED_SOBOL'
bpy.context.view_layer.update()

# ---- added for rendering (the .blend has no active camera and no usable light): camera, sun
cam_auto = bpy.data.cameras.new('AutoCamera')
cam_auto.lens = 50.0
cam_auto.sensor_width = 36.0
cam_auto.clip_end = 1000.0
ob_auto_camera = bpy.data.objects.new('AutoCamera', cam_auto)
scene.collection.objects.link(ob_auto_camera)
ob_auto_camera.location = (9.73751, -11.685, 12.522)
ob_auto_camera.rotation_euler = (1.09748, -7.21219e-08, 0.694738)
scene.camera = ob_auto_camera
light_auto_sun = bpy.data.lights.new('AutoSun', 'SUN')
light_auto_sun.energy = 3.0
light_auto_sun.angle = 0.0523599
ob_auto_sun = bpy.data.objects.new('AutoSun', light_auto_sun)
scene.collection.objects.link(ob_auto_sun)
ob_auto_sun.rotation_euler = (0.872665, 0.174533, 0.523599)
bpy.context.view_layer.update()
